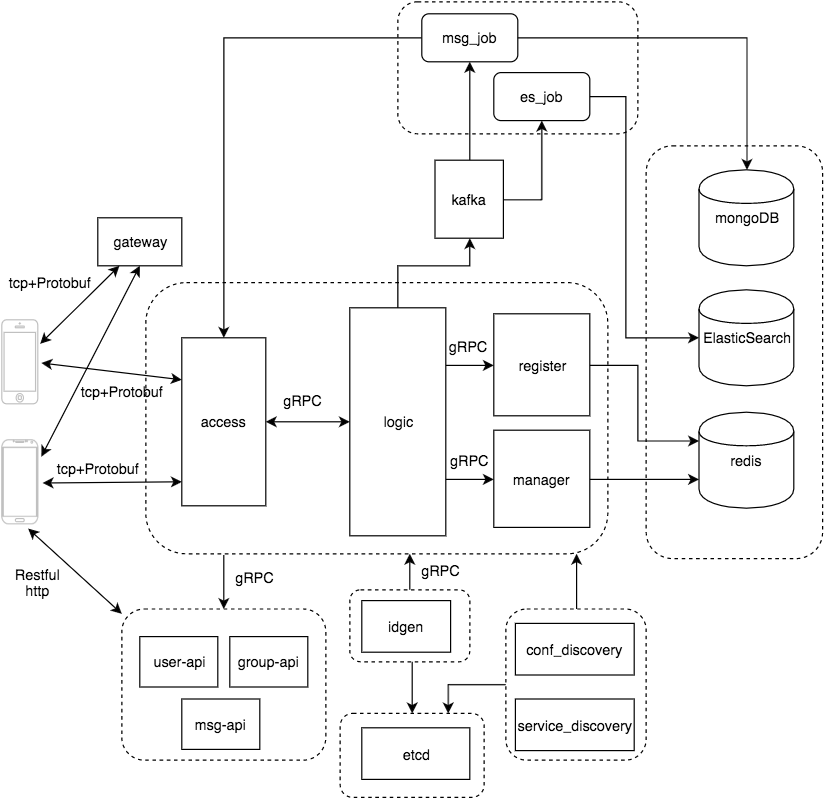

The diagram above was exported from draw.io. Its source (the exported page's mxGraphModel, read from the mxfile embedded in the PNG):
<mxGraphModel dx="790" dy="385" grid="1" gridSize="10" guides="1" tooltips="1" connect="1" arrows="1" fold="1" page="1" pageScale="1" pageWidth="826" pageHeight="1169" background="#ffffff" math="0" shadow="0">
  <root>
    <mxCell id="0" />
    <mxCell id="1" parent="0" />
    <mxCell id="124" style="edgeStyle=orthogonalEdgeStyle;rounded=0;html=1;exitX=0.5;exitY=0;entryX=0.571;entryY=1;entryPerimeter=0;jettySize=auto;orthogonalLoop=1;" parent="1" source="123" target="51" edge="1">
      <mxGeometry relative="1" as="geometry" />
    </mxCell>
    <mxCell id="123" value="" style="rounded=1;whiteSpace=wrap;html=1;dashed=1;" parent="1" vertex="1">
      <mxGeometry x="360" y="520" width="100" height="60" as="geometry" />
    </mxCell>
    <mxCell id="116" style="edgeStyle=orthogonalEdgeStyle;rounded=0;html=1;exitX=0.5;exitY=1;entryX=0.5;entryY=0;jettySize=auto;orthogonalLoop=1;" parent="1" target="111" edge="1">
      <mxGeometry relative="1" as="geometry">
        <mxPoint x="412" y="580" as="sourcePoint" />
      </mxGeometry>
    </mxCell>
    <mxCell id="125" style="edgeStyle=orthogonalEdgeStyle;rounded=0;html=1;exitX=0.5;exitY=0;entryX=0.932;entryY=1;entryPerimeter=0;jettySize=auto;orthogonalLoop=1;" parent="1" source="89" target="51" edge="1">
      <mxGeometry relative="1" as="geometry" />
    </mxCell>
    <mxCell id="126" style="edgeStyle=orthogonalEdgeStyle;rounded=0;html=1;exitX=0;exitY=0.5;entryX=0.75;entryY=0;jettySize=auto;orthogonalLoop=1;" parent="1" source="89" target="111" edge="1">
      <mxGeometry relative="1" as="geometry" />
    </mxCell>
    <mxCell id="89" value="" style="rounded=1;whiteSpace=wrap;html=1;dashed=1;" parent="1" vertex="1">
      <mxGeometry x="490" y="536" width="117" height="126" as="geometry" />
    </mxCell>
    <mxCell id="106" style="edgeStyle=orthogonalEdgeStyle;rounded=0;html=1;exitX=0.75;exitY=1;entryX=0.5;entryY=0;jettySize=auto;orthogonalLoop=1;" parent="1" target="103" edge="1">
      <mxGeometry relative="1" as="geometry">
        <mxPoint x="255" y="491" as="sourcePoint" />
      </mxGeometry>
    </mxCell>
    <mxCell id="51" value="" style="rounded=1;whiteSpace=wrap;html=1;dashed=1;" parent="1" vertex="1">
      <mxGeometry x="190" y="264" width="385" height="226" as="geometry" />
    </mxCell>
    <mxCell id="72" value="" style="rounded=1;whiteSpace=wrap;html=1;dashed=1;" parent="1" vertex="1">
      <mxGeometry x="400" y="30" width="200" height="110" as="geometry" />
    </mxCell>
    <mxCell id="68" value="" style="rounded=1;whiteSpace=wrap;html=1;dashed=1;" parent="1" vertex="1">
      <mxGeometry x="607" y="150" width="147" height="344" as="geometry" />
    </mxCell>
    <mxCell id="38" value="access" style="whiteSpace=wrap;html=1;" parent="1" vertex="1">
      <mxGeometry x="220" y="310" width="70" height="140" as="geometry" />
    </mxCell>
    <mxCell id="40" value="" style="verticalLabelPosition=bottom;verticalAlign=top;html=1;shadow=0;dashed=0;strokeWidth=1;shape=mxgraph.android.phone2;fillColor=#ffffff;strokeColor=#c0c0c0;" parent="1" vertex="1">
      <mxGeometry x="70" y="395" width="30" height="70" as="geometry" />
    </mxCell>
    <mxCell id="41" value="" style="html=1;verticalLabelPosition=bottom;labelBackgroundColor=#ffffff;verticalAlign=top;shadow=0;dashed=0;strokeWidth=1;shape=mxgraph.ios7.misc.iphone;fillColor=#ffffff;strokeColor=#c0c0c0;" parent="1" vertex="1">
      <mxGeometry x="70" y="295" width="30" height="70" as="geometry" />
    </mxCell>
    <mxCell id="42" value="gateway" style="whiteSpace=wrap;html=1;" parent="1" vertex="1">
      <mxGeometry x="150" y="210" width="70" height="40" as="geometry" />
    </mxCell>
    <mxCell id="46" value="" style="endArrow=classic;startArrow=classic;html=1;exitX=1.067;exitY=0.286;exitPerimeter=0;entryX=0.25;entryY=1;" parent="1" source="41" target="42" edge="1">
      <mxGeometry width="50" height="50" relative="1" as="geometry">
        <mxPoint x="120" y="330" as="sourcePoint" />
        <mxPoint x="170" y="280" as="targetPoint" />
      </mxGeometry>
    </mxCell>
    <mxCell id="48" value="" style="endArrow=classic;startArrow=classic;html=1;entryX=0;entryY=0.25;exitX=1.1;exitY=0.514;exitPerimeter=0;" parent="1" source="41" target="38" edge="1">
      <mxGeometry width="50" height="50" relative="1" as="geometry">
        <mxPoint x="130" y="370" as="sourcePoint" />
        <mxPoint x="180" y="320" as="targetPoint" />
      </mxGeometry>
    </mxCell>
    <mxCell id="49" value="" style="endArrow=classic;startArrow=classic;html=1;entryX=0;entryY=0.5;exitX=1.133;exitY=0.514;exitPerimeter=0;" parent="1" source="40" edge="1">
      <mxGeometry width="50" height="50" relative="1" as="geometry">
        <mxPoint x="130" y="470" as="sourcePoint" />
        <mxPoint x="220" y="430" as="targetPoint" />
      </mxGeometry>
    </mxCell>
    <mxCell id="50" value="" style="endArrow=classic;startArrow=classic;html=1;entryX=0.5;entryY=1;exitX=1.1;exitY=0.2;exitPerimeter=0;" parent="1" source="40" target="42" edge="1">
      <mxGeometry width="50" height="50" relative="1" as="geometry">
        <mxPoint x="90" y="410" as="sourcePoint" />
        <mxPoint x="140" y="360" as="targetPoint" />
      </mxGeometry>
    </mxCell>
    <mxCell id="97" style="edgeStyle=orthogonalEdgeStyle;rounded=0;html=1;exitX=1;exitY=0.25;jettySize=auto;orthogonalLoop=1;" parent="1" source="61" target="66" edge="1">
      <mxGeometry relative="1" as="geometry" />
    </mxCell>
    <mxCell id="99" style="edgeStyle=orthogonalEdgeStyle;rounded=0;html=1;exitX=1;exitY=0.75;entryX=0;entryY=0.5;jettySize=auto;orthogonalLoop=1;" parent="1" source="61" target="94" edge="1">
      <mxGeometry relative="1" as="geometry" />
    </mxCell>
    <mxCell id="139" style="edgeStyle=orthogonalEdgeStyle;rounded=0;html=1;exitX=0.5;exitY=0;entryX=0.5;entryY=1;jettySize=auto;orthogonalLoop=1;" edge="1" parent="1" source="61" target="136">
      <mxGeometry relative="1" as="geometry">
        <Array as="points">
          <mxPoint x="400" y="250" />
          <mxPoint x="460" y="250" />
        </Array>
      </mxGeometry>
    </mxCell>
    <mxCell id="61" value="logic" style="whiteSpace=wrap;html=1;" parent="1" vertex="1">
      <mxGeometry x="360" y="285" width="80" height="190" as="geometry" />
    </mxCell>
    <mxCell id="64" value="" style="endArrow=classic;startArrow=classic;html=1;entryX=0;entryY=0.5;" parent="1" source="38" target="61" edge="1">
      <mxGeometry width="50" height="50" relative="1" as="geometry">
        <mxPoint x="310" y="420" as="sourcePoint" />
        <mxPoint x="360" y="370" as="targetPoint" />
      </mxGeometry>
    </mxCell>
    <mxCell id="100" style="edgeStyle=orthogonalEdgeStyle;rounded=0;html=1;exitX=1;exitY=0.5;entryX=0;entryY=0.3;jettySize=auto;orthogonalLoop=1;" parent="1" source="66" target="70" edge="1">
      <mxGeometry relative="1" as="geometry">
        <Array as="points">
          <mxPoint x="600" y="333" />
          <mxPoint x="600" y="396" />
        </Array>
      </mxGeometry>
    </mxCell>
    <mxCell id="66" value="register" style="whiteSpace=wrap;html=1;" parent="1" vertex="1">
      <mxGeometry x="480" y="290" width="80" height="85" as="geometry" />
    </mxCell>
    <mxCell id="70" value="redis" style="shape=cylinder;whiteSpace=wrap;html=1;" parent="1" vertex="1">
      <mxGeometry x="651" y="372" width="79" height="80" as="geometry" />
    </mxCell>
    <mxCell id="75" value="ElasticSearch" style="shape=cylinder;whiteSpace=wrap;html=1;" parent="1" vertex="1">
      <mxGeometry x="651" y="270" width="79" height="80" as="geometry" />
    </mxCell>
    <mxCell id="79" style="edgeStyle=orthogonalEdgeStyle;rounded=0;html=1;exitX=0;exitY=0.5;entryX=0.5;entryY=0;jettySize=auto;orthogonalLoop=1;" parent="1" source="76" target="38" edge="1">
      <mxGeometry relative="1" as="geometry" />
    </mxCell>
    <mxCell id="76" value="msg_job" style="rounded=1;whiteSpace=wrap;html=1;" parent="1" vertex="1">
      <mxGeometry x="420" y="40" width="80" height="40" as="geometry" />
    </mxCell>
    <mxCell id="84" value="mongoDB" style="shape=cylinder;whiteSpace=wrap;html=1;" parent="1" vertex="1">
      <mxGeometry x="651" y="170" width="79" height="80" as="geometry" />
    </mxCell>
    <mxCell id="85" style="edgeStyle=orthogonalEdgeStyle;rounded=0;html=1;exitX=1;exitY=0.5;entryX=0.5;entryY=0;jettySize=auto;orthogonalLoop=1;" parent="1" source="76" target="84" edge="1">
      <mxGeometry relative="1" as="geometry">
        <mxPoint x="500" y="60" as="sourcePoint" />
        <mxPoint x="681" y="295" as="targetPoint" />
      </mxGeometry>
    </mxCell>
    <mxCell id="101" style="edgeStyle=orthogonalEdgeStyle;rounded=0;html=1;exitX=1;exitY=0.5;entryX=0;entryY=0.5;jettySize=auto;orthogonalLoop=1;" parent="1" source="86" target="75" edge="1">
      <mxGeometry relative="1" as="geometry">
        <Array as="points">
          <mxPoint x="590" y="109" />
          <mxPoint x="590" y="310" />
        </Array>
      </mxGeometry>
    </mxCell>
    <mxCell id="86" value="es_job" style="rounded=1;whiteSpace=wrap;html=1;" parent="1" vertex="1">
      <mxGeometry x="480" y="89" width="80" height="40" as="geometry" />
    </mxCell>
    <mxCell id="90" value="idgen" style="whiteSpace=wrap;html=1;" parent="1" vertex="1">
      <mxGeometry x="370" y="529" width="74" height="43" as="geometry" />
    </mxCell>
    <mxCell id="96" style="edgeStyle=orthogonalEdgeStyle;rounded=0;html=1;exitX=1;exitY=0.5;entryX=0;entryY=0.7;jettySize=auto;orthogonalLoop=1;" parent="1" source="94" target="70" edge="1">
      <mxGeometry relative="1" as="geometry" />
    </mxCell>
    <mxCell id="94" value="manager" style="whiteSpace=wrap;html=1;" parent="1" vertex="1">
      <mxGeometry x="480" y="387" width="80" height="81" as="geometry" />
    </mxCell>
    <mxCell id="103" value="" style="rounded=1;whiteSpace=wrap;html=1;dashed=1;" parent="1" vertex="1">
      <mxGeometry x="170" y="536" width="170" height="126" as="geometry" />
    </mxCell>
    <mxCell id="104" value="user-api" style="whiteSpace=wrap;html=1;" parent="1" vertex="1">
      <mxGeometry x="185" y="559" width="65" height="42" as="geometry" />
    </mxCell>
    <mxCell id="105" value="group-api" style="whiteSpace=wrap;html=1;" parent="1" vertex="1">
      <mxGeometry x="260" y="559" width="65" height="42" as="geometry" />
    </mxCell>
    <mxCell id="109" value="&lt;p&gt;&lt;span&gt;conf_discovery&lt;/span&gt;&lt;/p&gt;" style="whiteSpace=wrap;html=1;" parent="1" vertex="1">
      <mxGeometry x="498" y="548" width="99" height="43" as="geometry" />
    </mxCell>
    <mxCell id="110" value="&lt;p&gt;&lt;/p&gt;&lt;p&gt;&lt;span&gt;service_discovery&lt;/span&gt;&lt;/p&gt;" style="whiteSpace=wrap;html=1;" parent="1" vertex="1">
      <mxGeometry x="498" y="611" width="99" height="43" as="geometry" />
    </mxCell>
    <mxCell id="111" value="" style="rounded=1;whiteSpace=wrap;html=1;dashed=1;" parent="1" vertex="1">
      <mxGeometry x="352" y="623" width="120" height="70" as="geometry" />
    </mxCell>
    <mxCell id="113" value="&lt;p&gt;&lt;span&gt;etcd&lt;/span&gt;&lt;/p&gt;" style="whiteSpace=wrap;html=1;" parent="1" vertex="1">
      <mxGeometry x="370" y="635" width="90" height="43" as="geometry" />
    </mxCell>
    <mxCell id="118" value="" style="endArrow=classic;startArrow=classic;html=1;exitX=1.133;exitY=0.514;exitPerimeter=0;" parent="1" edge="1">
      <mxGeometry x="92" y="468" width="50" height="50" as="geometry">
        <mxPoint x="92" y="469" as="sourcePoint" />
        <mxPoint x="170" y="540" as="targetPoint" />
      </mxGeometry>
    </mxCell>
    <mxCell id="119" value="gRPC" style="text;html=1;strokeColor=none;fillColor=none;align=center;verticalAlign=middle;whiteSpace=wrap;" parent="1" vertex="1">
      <mxGeometry x="300" y="352" width="40" height="20" as="geometry" />
    </mxCell>
    <mxCell id="120" value="gRPC" style="text;html=1;strokeColor=none;fillColor=none;align=center;verticalAlign=middle;whiteSpace=wrap;" parent="1" vertex="1">
      <mxGeometry x="438" y="307" width="40" height="20" as="geometry" />
    </mxCell>
    <mxCell id="121" value="gRPC" style="text;html=1;strokeColor=none;fillColor=none;align=center;verticalAlign=middle;whiteSpace=wrap;" parent="1" vertex="1">
      <mxGeometry x="439" y="402" width="40" height="20" as="geometry" />
    </mxCell>
    <mxCell id="127" value="gRPC" style="text;html=1;strokeColor=none;fillColor=none;align=center;verticalAlign=middle;whiteSpace=wrap;" parent="1" vertex="1">
      <mxGeometry x="415" y="494" width="40" height="20" as="geometry" />
    </mxCell>
    <mxCell id="128" value="tcp+Protobuf" style="text;html=1;strokeColor=none;fillColor=none;align=center;verticalAlign=middle;whiteSpace=wrap;" parent="1" vertex="1">
      <mxGeometry x="150" y="345" width="40" height="20" as="geometry" />
    </mxCell>
    <mxCell id="131" value="tcp+Protobuf" style="text;html=1;strokeColor=none;fillColor=none;align=center;verticalAlign=middle;whiteSpace=wrap;" parent="1" vertex="1">
      <mxGeometry x="130" y="409" width="40" height="20" as="geometry" />
    </mxCell>
    <mxCell id="132" value="Restful http" style="text;html=1;strokeColor=none;fillColor=none;align=center;verticalAlign=middle;whiteSpace=wrap;" parent="1" vertex="1">
      <mxGeometry x="80" y="504" width="40" height="20" as="geometry" />
    </mxCell>
    <mxCell id="133" value="gRPC" style="text;html=1;strokeColor=none;fillColor=none;align=center;verticalAlign=middle;whiteSpace=wrap;" parent="1" vertex="1">
      <mxGeometry x="260" y="500" width="40" height="20" as="geometry" />
    </mxCell>
    <mxCell id="134" value="tcp+Protobuf" style="text;html=1;strokeColor=none;fillColor=none;align=center;verticalAlign=middle;whiteSpace=wrap;" parent="1" vertex="1">
      <mxGeometry x="90" y="254" width="40" height="20" as="geometry" />
    </mxCell>
    <mxCell id="135" value="msg-api" style="whiteSpace=wrap;html=1;" vertex="1" parent="1">
      <mxGeometry x="220" y="611" width="65" height="42" as="geometry" />
    </mxCell>
    <mxCell id="137" style="edgeStyle=orthogonalEdgeStyle;rounded=0;html=1;exitX=1;exitY=0.5;entryX=0.5;entryY=1;jettySize=auto;orthogonalLoop=1;" edge="1" parent="1" source="136" target="86">
      <mxGeometry relative="1" as="geometry" />
    </mxCell>
    <mxCell id="138" style="edgeStyle=orthogonalEdgeStyle;rounded=0;html=1;exitX=0.5;exitY=0;entryX=0.5;entryY=1;jettySize=auto;orthogonalLoop=1;" edge="1" parent="1" source="136" target="76">
      <mxGeometry relative="1" as="geometry" />
    </mxCell>
    <mxCell id="136" value="kafka" style="whiteSpace=wrap;html=1;" vertex="1" parent="1">
      <mxGeometry x="431" y="162" width="57" height="65" as="geometry" />
    </mxCell>
  </root>
</mxGraphModel>